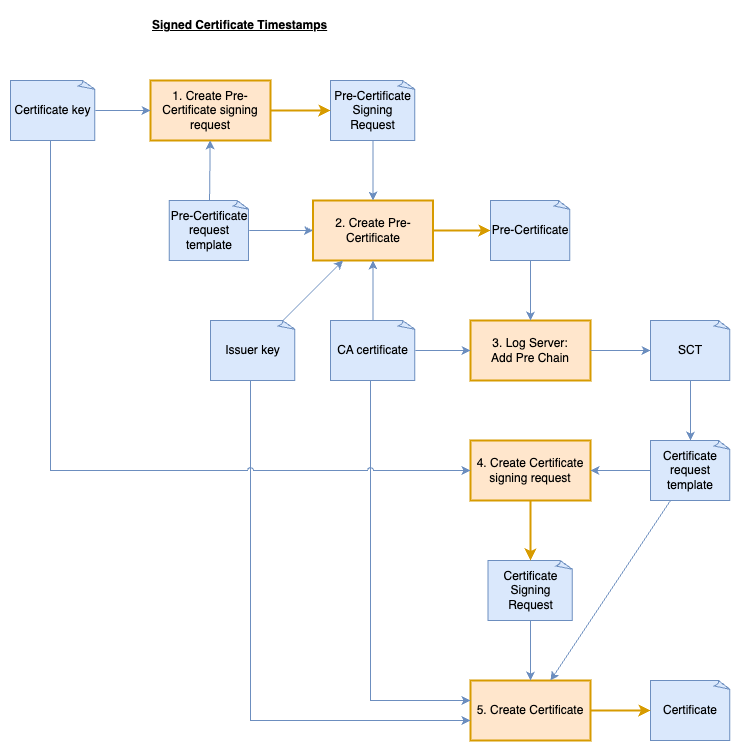

The diagram above was exported from draw.io. Its source (the exported page's mxGraphModel, read from the mxfile embedded in the PNG):
<mxGraphModel dx="1797" dy="1819" grid="1" gridSize="10" guides="1" tooltips="1" connect="1" arrows="1" fold="1" page="1" pageScale="1" pageWidth="827" pageHeight="1169" math="0" shadow="0">
  <root>
    <mxCell id="0" />
    <mxCell id="1" parent="0" />
    <mxCell id="1e5mrHVx4v3nXohVyHIT-3" value="1. Create Pre-Certificate signing request" style="rounded=0;whiteSpace=wrap;html=1;fillColor=#ffe6cc;strokeColor=#d79b00;strokeWidth=2;" vertex="1" parent="1">
      <mxGeometry x="-260" y="-120" width="120" height="60" as="geometry" />
    </mxCell>
    <mxCell id="1e5mrHVx4v3nXohVyHIT-5" value="Pre-Certificate Signing Request" style="whiteSpace=wrap;html=1;shape=mxgraph.basic.document;fillColor=#dae8fc;strokeColor=#6c8ebf;" vertex="1" parent="1">
      <mxGeometry x="-80" y="-120" width="85" height="60" as="geometry" />
    </mxCell>
    <mxCell id="1e5mrHVx4v3nXohVyHIT-6" value="Pre-Certificate request template" style="whiteSpace=wrap;html=1;shape=mxgraph.basic.document;fillColor=#dae8fc;strokeColor=#6c8ebf;fontStyle=0" vertex="1" parent="1">
      <mxGeometry x="-241.25" width="80" height="60" as="geometry" />
    </mxCell>
    <mxCell id="1e5mrHVx4v3nXohVyHIT-7" value="2. Create Pre-Certificate" style="rounded=0;whiteSpace=wrap;html=1;fillColor=#ffe6cc;strokeColor=#d79b00;strokeWidth=2;" vertex="1" parent="1">
      <mxGeometry x="-97.5" width="120" height="60" as="geometry" />
    </mxCell>
    <mxCell id="1e5mrHVx4v3nXohVyHIT-10" value="" style="endArrow=classic;html=1;rounded=0;fillColor=#dae8fc;strokeColor=#6c8ebf;" edge="1" parent="1" source="1e5mrHVx4v3nXohVyHIT-6" target="1e5mrHVx4v3nXohVyHIT-3">
      <mxGeometry width="50" height="50" relative="1" as="geometry">
        <mxPoint x="-20" y="20" as="sourcePoint" />
        <mxPoint x="30" y="-30" as="targetPoint" />
      </mxGeometry>
    </mxCell>
    <mxCell id="1e5mrHVx4v3nXohVyHIT-11" value="" style="endArrow=classic;html=1;rounded=0;strokeWidth=2;fillColor=#ffe6cc;strokeColor=#d79b00;" edge="1" parent="1" source="1e5mrHVx4v3nXohVyHIT-3" target="1e5mrHVx4v3nXohVyHIT-5">
      <mxGeometry width="50" height="50" relative="1" as="geometry">
        <mxPoint x="-60" y="-90" as="sourcePoint" />
        <mxPoint x="30" y="-30" as="targetPoint" />
      </mxGeometry>
    </mxCell>
    <mxCell id="1e5mrHVx4v3nXohVyHIT-12" value="Pre-Certificate" style="whiteSpace=wrap;html=1;shape=mxgraph.basic.document;fillColor=#dae8fc;strokeColor=#6c8ebf;" vertex="1" parent="1">
      <mxGeometry x="80" width="80" height="60" as="geometry" />
    </mxCell>
    <mxCell id="1e5mrHVx4v3nXohVyHIT-13" value="" style="endArrow=classic;html=1;rounded=0;fillColor=#dae8fc;strokeColor=#6c8ebf;" edge="1" parent="1" source="1e5mrHVx4v3nXohVyHIT-5" target="1e5mrHVx4v3nXohVyHIT-7">
      <mxGeometry width="50" height="50" relative="1" as="geometry">
        <mxPoint x="-20" y="20" as="sourcePoint" />
        <mxPoint x="30" y="-30" as="targetPoint" />
      </mxGeometry>
    </mxCell>
    <mxCell id="1e5mrHVx4v3nXohVyHIT-15" value="" style="endArrow=classic;html=1;rounded=0;fillColor=#dae8fc;strokeColor=#6c8ebf;elbow=vertical;" edge="1" parent="1" source="1e5mrHVx4v3nXohVyHIT-6" target="1e5mrHVx4v3nXohVyHIT-7">
      <mxGeometry width="50" height="50" relative="1" as="geometry">
        <mxPoint x="-100" y="-70" as="sourcePoint" />
        <mxPoint x="30" y="-30" as="targetPoint" />
      </mxGeometry>
    </mxCell>
    <mxCell id="1e5mrHVx4v3nXohVyHIT-16" value="" style="endArrow=classic;html=1;rounded=0;strokeWidth=2;fillColor=#ffe6cc;strokeColor=#d79b00;" edge="1" parent="1" source="1e5mrHVx4v3nXohVyHIT-7" target="1e5mrHVx4v3nXohVyHIT-12">
      <mxGeometry width="50" height="50" relative="1" as="geometry">
        <mxPoint x="-30" y="60" as="sourcePoint" />
        <mxPoint x="20" y="10" as="targetPoint" />
      </mxGeometry>
    </mxCell>
    <mxCell id="1e5mrHVx4v3nXohVyHIT-17" value="Signed Certificate Timestamps" style="text;html=1;align=left;verticalAlign=middle;whiteSpace=wrap;rounded=0;fontStyle=5" vertex="1" parent="1">
      <mxGeometry x="-260" y="-190" width="240" height="30" as="geometry" />
    </mxCell>
    <mxCell id="1e5mrHVx4v3nXohVyHIT-30" value="Issuer key" style="whiteSpace=wrap;html=1;shape=mxgraph.basic.document;fillColor=#dae8fc;strokeColor=#6c8ebf;" vertex="1" parent="1">
      <mxGeometry x="-200" y="120" width="85" height="60" as="geometry" />
    </mxCell>
    <mxCell id="1e5mrHVx4v3nXohVyHIT-31" value="CA certificate" style="whiteSpace=wrap;html=1;shape=mxgraph.basic.document;fillColor=#dae8fc;strokeColor=#6c8ebf;" vertex="1" parent="1">
      <mxGeometry x="-80" y="120" width="85" height="60" as="geometry" />
    </mxCell>
    <mxCell id="1e5mrHVx4v3nXohVyHIT-32" value="" style="endArrow=classic;html=1;rounded=0;fillColor=#dae8fc;strokeColor=#6c8ebf;elbow=vertical;" edge="1" parent="1" source="1e5mrHVx4v3nXohVyHIT-30" target="1e5mrHVx4v3nXohVyHIT-7">
      <mxGeometry width="50" height="50" relative="1" as="geometry">
        <mxPoint x="-151" y="40" as="sourcePoint" />
        <mxPoint x="-87" y="40" as="targetPoint" />
      </mxGeometry>
    </mxCell>
    <mxCell id="1e5mrHVx4v3nXohVyHIT-33" value="" style="endArrow=classic;html=1;rounded=0;fillColor=#dae8fc;strokeColor=#6c8ebf;elbow=vertical;" edge="1" parent="1" source="1e5mrHVx4v3nXohVyHIT-31" target="1e5mrHVx4v3nXohVyHIT-7">
      <mxGeometry width="50" height="50" relative="1" as="geometry">
        <mxPoint x="-141" y="50" as="sourcePoint" />
        <mxPoint x="-77" y="50" as="targetPoint" />
      </mxGeometry>
    </mxCell>
    <mxCell id="1e5mrHVx4v3nXohVyHIT-34" value="3. Log Server:&lt;br&gt;Add Pre Chain" style="rounded=0;whiteSpace=wrap;html=1;fillColor=#ffe6cc;strokeColor=#d79b00;strokeWidth=2;" vertex="1" parent="1">
      <mxGeometry x="60" y="120" width="120" height="60" as="geometry" />
    </mxCell>
    <mxCell id="1e5mrHVx4v3nXohVyHIT-35" value="" style="endArrow=classic;html=1;rounded=0;fillColor=#dae8fc;strokeColor=#6c8ebf;elbow=vertical;" edge="1" parent="1" source="1e5mrHVx4v3nXohVyHIT-12" target="1e5mrHVx4v3nXohVyHIT-34">
      <mxGeometry width="50" height="50" relative="1" as="geometry">
        <mxPoint x="10" y="130" as="sourcePoint" />
        <mxPoint x="-15" y="70" as="targetPoint" />
      </mxGeometry>
    </mxCell>
    <mxCell id="1e5mrHVx4v3nXohVyHIT-36" value="" style="endArrow=classic;html=1;rounded=0;fillColor=#dae8fc;strokeColor=#6c8ebf;elbow=vertical;" edge="1" parent="1" source="1e5mrHVx4v3nXohVyHIT-31" target="1e5mrHVx4v3nXohVyHIT-34">
      <mxGeometry width="50" height="50" relative="1" as="geometry">
        <mxPoint x="20" y="80" as="sourcePoint" />
        <mxPoint x="-5" y="20" as="targetPoint" />
      </mxGeometry>
    </mxCell>
    <mxCell id="1e5mrHVx4v3nXohVyHIT-37" value="SCT" style="whiteSpace=wrap;html=1;shape=mxgraph.basic.document;fillColor=#dae8fc;strokeColor=#6c8ebf;" vertex="1" parent="1">
      <mxGeometry x="240" y="120" width="80" height="60" as="geometry" />
    </mxCell>
    <mxCell id="1e5mrHVx4v3nXohVyHIT-38" value="" style="endArrow=classic;html=1;rounded=0;fillColor=#dae8fc;strokeColor=#6c8ebf;elbow=vertical;" edge="1" parent="1" source="1e5mrHVx4v3nXohVyHIT-34" target="1e5mrHVx4v3nXohVyHIT-37">
      <mxGeometry width="50" height="50" relative="1" as="geometry">
        <mxPoint x="10" y="180" as="sourcePoint" />
        <mxPoint x="90" y="180" as="targetPoint" />
      </mxGeometry>
    </mxCell>
    <mxCell id="1e5mrHVx4v3nXohVyHIT-40" value="4. Create Certificate signing request" style="rounded=0;whiteSpace=wrap;html=1;fillColor=#ffe6cc;strokeColor=#d79b00;strokeWidth=2;" vertex="1" parent="1">
      <mxGeometry x="60" y="240" width="120" height="60" as="geometry" />
    </mxCell>
    <mxCell id="1e5mrHVx4v3nXohVyHIT-41" value="Certificate Signing Request" style="whiteSpace=wrap;html=1;shape=mxgraph.basic.document;fillColor=#dae8fc;strokeColor=#6c8ebf;" vertex="1" parent="1">
      <mxGeometry x="77.5" y="360" width="85" height="60" as="geometry" />
    </mxCell>
    <mxCell id="1e5mrHVx4v3nXohVyHIT-42" value="Certificate request template" style="whiteSpace=wrap;html=1;shape=mxgraph.basic.document;fillColor=#dae8fc;strokeColor=#6c8ebf;" vertex="1" parent="1">
      <mxGeometry x="240" y="240" width="80" height="60" as="geometry" />
    </mxCell>
    <mxCell id="1e5mrHVx4v3nXohVyHIT-43" value="5. Create Certificate" style="rounded=0;whiteSpace=wrap;html=1;fillColor=#ffe6cc;strokeColor=#d79b00;strokeWidth=2;" vertex="1" parent="1">
      <mxGeometry x="60" y="480" width="120" height="60" as="geometry" />
    </mxCell>
    <mxCell id="1e5mrHVx4v3nXohVyHIT-44" value="" style="endArrow=classic;html=1;rounded=0;fillColor=#dae8fc;strokeColor=#6c8ebf;" edge="1" parent="1" source="1e5mrHVx4v3nXohVyHIT-42" target="1e5mrHVx4v3nXohVyHIT-40">
      <mxGeometry width="50" height="50" relative="1" as="geometry">
        <mxPoint x="580" y="180" as="sourcePoint" />
        <mxPoint x="630" y="130" as="targetPoint" />
      </mxGeometry>
    </mxCell>
    <mxCell id="1e5mrHVx4v3nXohVyHIT-45" value="" style="endArrow=classic;html=1;rounded=0;strokeWidth=2;fillColor=#ffe6cc;strokeColor=#d79b00;" edge="1" parent="1" source="1e5mrHVx4v3nXohVyHIT-40" target="1e5mrHVx4v3nXohVyHIT-41">
      <mxGeometry width="50" height="50" relative="1" as="geometry">
        <mxPoint x="540" y="70" as="sourcePoint" />
        <mxPoint x="630" y="130" as="targetPoint" />
      </mxGeometry>
    </mxCell>
    <mxCell id="1e5mrHVx4v3nXohVyHIT-46" value="Certificate" style="whiteSpace=wrap;html=1;shape=mxgraph.basic.document;fillColor=#dae8fc;strokeColor=#6c8ebf;" vertex="1" parent="1">
      <mxGeometry x="240" y="480" width="80" height="60" as="geometry" />
    </mxCell>
    <mxCell id="1e5mrHVx4v3nXohVyHIT-47" value="" style="endArrow=classic;html=1;rounded=0;fillColor=#dae8fc;strokeColor=#6c8ebf;" edge="1" parent="1" source="1e5mrHVx4v3nXohVyHIT-41" target="1e5mrHVx4v3nXohVyHIT-43">
      <mxGeometry width="50" height="50" relative="1" as="geometry">
        <mxPoint x="580" y="180" as="sourcePoint" />
        <mxPoint x="630" y="130" as="targetPoint" />
      </mxGeometry>
    </mxCell>
    <mxCell id="1e5mrHVx4v3nXohVyHIT-48" value="" style="endArrow=classic;html=1;rounded=0;fillColor=#dae8fc;strokeColor=#6c8ebf;elbow=vertical;" edge="1" parent="1" source="1e5mrHVx4v3nXohVyHIT-42" target="1e5mrHVx4v3nXohVyHIT-43">
      <mxGeometry width="50" height="50" relative="1" as="geometry">
        <mxPoint x="500" y="90" as="sourcePoint" />
        <mxPoint x="630" y="130" as="targetPoint" />
      </mxGeometry>
    </mxCell>
    <mxCell id="1e5mrHVx4v3nXohVyHIT-49" value="" style="endArrow=classic;html=1;rounded=0;strokeWidth=2;fillColor=#ffe6cc;strokeColor=#d79b00;" edge="1" parent="1" source="1e5mrHVx4v3nXohVyHIT-43" target="1e5mrHVx4v3nXohVyHIT-46">
      <mxGeometry width="50" height="50" relative="1" as="geometry">
        <mxPoint x="570" y="220" as="sourcePoint" />
        <mxPoint x="620" y="170" as="targetPoint" />
      </mxGeometry>
    </mxCell>
    <mxCell id="1e5mrHVx4v3nXohVyHIT-52" value="" style="endArrow=classic;html=1;rounded=0;fillColor=#dae8fc;strokeColor=#6c8ebf;elbow=vertical;edgeStyle=orthogonalEdgeStyle;" edge="1" parent="1" source="1e5mrHVx4v3nXohVyHIT-30" target="1e5mrHVx4v3nXohVyHIT-43">
      <mxGeometry width="50" height="50" relative="1" as="geometry">
        <mxPoint x="609" y="-20" as="sourcePoint" />
        <mxPoint x="673" y="-20" as="targetPoint" />
        <Array as="points">
          <mxPoint x="-160" y="520" />
        </Array>
      </mxGeometry>
    </mxCell>
    <mxCell id="1e5mrHVx4v3nXohVyHIT-53" value="" style="endArrow=classic;html=1;rounded=0;fillColor=#dae8fc;strokeColor=#6c8ebf;elbow=vertical;edgeStyle=orthogonalEdgeStyle;" edge="1" parent="1" source="1e5mrHVx4v3nXohVyHIT-31" target="1e5mrHVx4v3nXohVyHIT-43">
      <mxGeometry width="50" height="50" relative="1" as="geometry">
        <mxPoint x="619" y="-10" as="sourcePoint" />
        <mxPoint x="683" y="-10" as="targetPoint" />
        <Array as="points">
          <mxPoint x="-40" y="500" />
        </Array>
      </mxGeometry>
    </mxCell>
    <mxCell id="1e5mrHVx4v3nXohVyHIT-54" value="" style="endArrow=classic;html=1;rounded=0;fillColor=#dae8fc;strokeColor=#6c8ebf;elbow=vertical;" edge="1" parent="1" source="1e5mrHVx4v3nXohVyHIT-37" target="1e5mrHVx4v3nXohVyHIT-42">
      <mxGeometry width="50" height="50" relative="1" as="geometry">
        <mxPoint x="449" y="180" as="sourcePoint" />
        <mxPoint x="400" y="170" as="targetPoint" />
      </mxGeometry>
    </mxCell>
    <mxCell id="1e5mrHVx4v3nXohVyHIT-56" value="Certificate key" style="whiteSpace=wrap;html=1;shape=mxgraph.basic.document;fillColor=#dae8fc;strokeColor=#6c8ebf;" vertex="1" parent="1">
      <mxGeometry x="-400" y="-120" width="85" height="60" as="geometry" />
    </mxCell>
    <mxCell id="1e5mrHVx4v3nXohVyHIT-57" value="" style="endArrow=classic;html=1;rounded=0;fillColor=#dae8fc;strokeColor=#6c8ebf;elbow=vertical;" edge="1" parent="1" source="1e5mrHVx4v3nXohVyHIT-56" target="1e5mrHVx4v3nXohVyHIT-3">
      <mxGeometry width="50" height="50" relative="1" as="geometry">
        <mxPoint x="-350" y="-40" as="sourcePoint" />
        <mxPoint x="-87" y="40" as="targetPoint" />
      </mxGeometry>
    </mxCell>
    <mxCell id="1e5mrHVx4v3nXohVyHIT-60" value="" style="endArrow=classic;html=1;rounded=0;fillColor=#dae8fc;strokeColor=#6c8ebf;elbow=vertical;edgeStyle=orthogonalEdgeStyle;jumpStyle=arc;" edge="1" parent="1" source="1e5mrHVx4v3nXohVyHIT-56" target="1e5mrHVx4v3nXohVyHIT-40">
      <mxGeometry width="50" height="50" relative="1" as="geometry">
        <mxPoint x="-305" y="-80" as="sourcePoint" />
        <mxPoint x="-250" y="-80" as="targetPoint" />
        <Array as="points">
          <mxPoint x="-360" y="270" />
        </Array>
      </mxGeometry>
    </mxCell>
  </root>
</mxGraphModel>